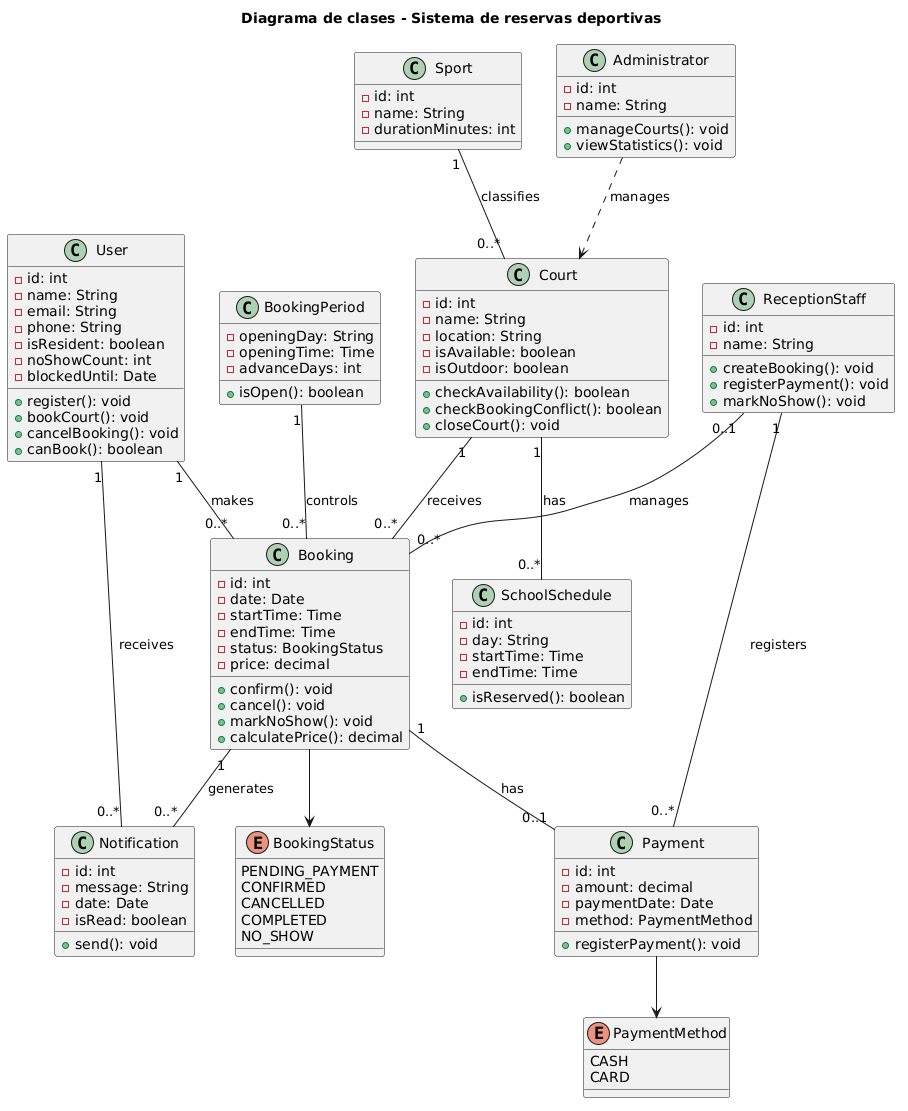

The diagram above was rendered by PlantUML. Its source (embedded in the PNG):
@startuml
title Diagrama de clases - Sistema de reservas deportivas

class User {
  - id: int
  - name: String
  - email: String
  - phone: String
  - isResident: boolean
  - noShowCount: int
  - blockedUntil: Date
  + register(): void
  + bookCourt(): void
  + cancelBooking(): void
  + canBook(): boolean
}

class Court {
  - id: int
  - name: String
  - location: String
  - isAvailable: boolean
  - isOutdoor: boolean
  + checkAvailability(): boolean
  + checkBookingConflict(): boolean
  + closeCourt(): void
}

class Sport {
  - id: int
  - name: String
  - durationMinutes: int
}

class Booking {
  - id: int
  - date: Date
  - startTime: Time
  - endTime: Time
  - status: BookingStatus
  - price: decimal
  + confirm(): void
  + cancel(): void
  + markNoShow(): void
  + calculatePrice(): decimal
}

class Payment {
  - id: int
  - amount: decimal
  - paymentDate: Date
  - method: PaymentMethod
  + registerPayment(): void
}

class ReceptionStaff {
  - id: int
  - name: String
  + createBooking(): void
  + registerPayment(): void
  + markNoShow(): void
}

class Administrator {
  - id: int
  - name: String
  + manageCourts(): void
  + viewStatistics(): void
}

enum BookingStatus {
  PENDING_PAYMENT
  CONFIRMED
  CANCELLED
  COMPLETED
  NO_SHOW
}

enum PaymentMethod {
  CASH
  CARD
}

User "1" -- "0..*" Booking : makes

Court "1" -- "0..*" Booking : receives

Sport "1" -- "0..*" Court : classifies

Booking "1" -- "0..1" Payment : has

ReceptionStaff "1" -- "0..*" Payment : registers

ReceptionStaff "0..1" -- "0..*" Booking : manages

Booking --> BookingStatus

Payment --> PaymentMethod

Administrator ..> Court : manages

class BookingPeriod {
  - openingDay: String
  - openingTime: Time
  - advanceDays: int
  + isOpen(): boolean
}

class SchoolSchedule {
  - id: int
  - day: String
  - startTime: Time
  - endTime: Time
  + isReserved(): boolean
}

class Notification {
  - id: int
  - message: String
  - date: Date
  - isRead: boolean
  + send(): void
}

BookingPeriod "1" -- "0..*" Booking : controls

Court "1" -- "0..*" SchoolSchedule : has

User "1" -- "0..*" Notification : receives

Booking "1" -- "0..*" Notification : generates
@enduml